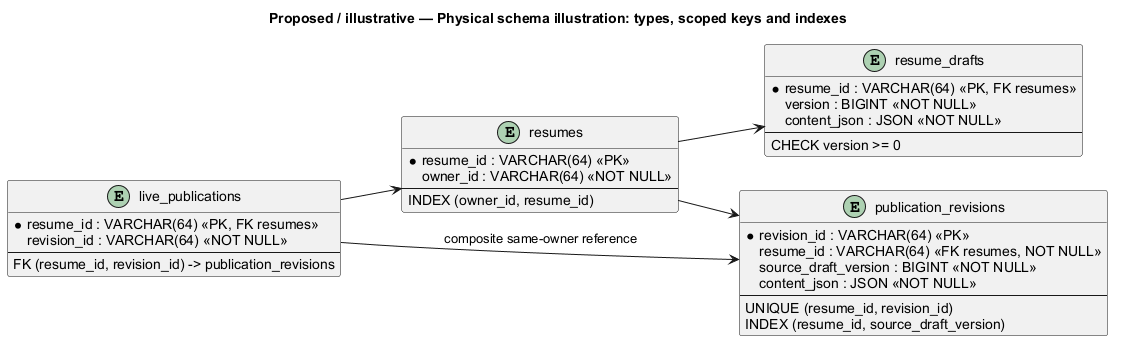

The diagram above was rendered by PlantUML. Its source (embedded in the PNG):
@startuml
' OWNER-MVP-2026-11-04 review: MVP core / cross-cutting. Core presentation/application/files or shared authority/recovery invariant remains applicable.
title Proposed / illustrative — Physical schema illustration: types, scoped keys and indexes
skinparam backgroundColor white
skinparam shadowing false
skinparam defaultFontName Arial

left to right direction
entity "resumes" as R {
 * resume_id : VARCHAR(64) <<PK>>
 owner_id : VARCHAR(64) <<NOT NULL>>
 --
 INDEX (owner_id, resume_id)
}
entity "resume_drafts" as D {
 * resume_id : VARCHAR(64) <<PK, FK resumes>>
 version : BIGINT <<NOT NULL>>
 content_json : JSON <<NOT NULL>>
 --
 CHECK version >= 0
}
entity "publication_revisions" as P {
 * revision_id : VARCHAR(64) <<PK>>
 resume_id : VARCHAR(64) <<FK resumes, NOT NULL>>
 source_draft_version : BIGINT <<NOT NULL>>
 content_json : JSON <<NOT NULL>>
 --
 UNIQUE (resume_id, revision_id)
 INDEX (resume_id, source_draft_version)
}
entity "live_publications" as L {
 * resume_id : VARCHAR(64) <<PK, FK resumes>>
 revision_id : VARCHAR(64) <<NOT NULL>>
 --
 FK (resume_id, revision_id) -> publication_revisions
}
R --> D
R --> P
L --> P : composite same-owner reference
L --> R

@enduml